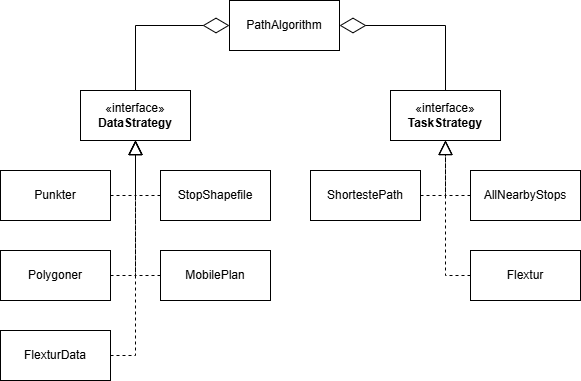

The diagram above was exported from draw.io. Its source (the exported page's mxGraphModel, read from the mxfile embedded in the PNG):
<mxGraphModel dx="2066" dy="1141" grid="1" gridSize="10" guides="1" tooltips="1" connect="1" arrows="1" fold="1" page="1" pageScale="1" pageWidth="827" pageHeight="1169" math="0" shadow="0">
  <root>
    <mxCell id="0" />
    <mxCell id="1" parent="0" />
    <mxCell id="jkTbnj56_Fqp3oOJEUvp-1" value="«interface»&lt;br&gt;&lt;b&gt;DataStrategy&lt;/b&gt;" style="html=1;whiteSpace=wrap;" vertex="1" parent="1">
      <mxGeometry x="210" y="360" width="110" height="50" as="geometry" />
    </mxCell>
    <mxCell id="jkTbnj56_Fqp3oOJEUvp-2" value="PathAlgorithm" style="html=1;whiteSpace=wrap;" vertex="1" parent="1">
      <mxGeometry x="359" y="270" width="110" height="50" as="geometry" />
    </mxCell>
    <mxCell id="jkTbnj56_Fqp3oOJEUvp-3" value="«interface»&lt;br&gt;&lt;b&gt;TaskStrategy&lt;/b&gt;" style="html=1;whiteSpace=wrap;" vertex="1" parent="1">
      <mxGeometry x="520" y="360" width="110" height="50" as="geometry" />
    </mxCell>
    <mxCell id="jkTbnj56_Fqp3oOJEUvp-4" value="Punkter" style="html=1;whiteSpace=wrap;" vertex="1" parent="1">
      <mxGeometry x="130" y="440" width="110" height="50" as="geometry" />
    </mxCell>
    <mxCell id="jkTbnj56_Fqp3oOJEUvp-5" value="Polygoner" style="html=1;whiteSpace=wrap;" vertex="1" parent="1">
      <mxGeometry x="130" y="520" width="110" height="50" as="geometry" />
    </mxCell>
    <mxCell id="jkTbnj56_Fqp3oOJEUvp-6" value="StopShapefile" style="html=1;whiteSpace=wrap;" vertex="1" parent="1">
      <mxGeometry x="290" y="440" width="110" height="50" as="geometry" />
    </mxCell>
    <mxCell id="jkTbnj56_Fqp3oOJEUvp-7" value="MobilePlan" style="html=1;whiteSpace=wrap;" vertex="1" parent="1">
      <mxGeometry x="290" y="520" width="110" height="50" as="geometry" />
    </mxCell>
    <mxCell id="jkTbnj56_Fqp3oOJEUvp-8" value="Flextur" style="html=1;whiteSpace=wrap;" vertex="1" parent="1">
      <mxGeometry x="600" y="520" width="110" height="50" as="geometry" />
    </mxCell>
    <mxCell id="jkTbnj56_Fqp3oOJEUvp-9" value="ShortestePath" style="html=1;whiteSpace=wrap;" vertex="1" parent="1">
      <mxGeometry x="440" y="440" width="110" height="50" as="geometry" />
    </mxCell>
    <mxCell id="jkTbnj56_Fqp3oOJEUvp-10" value="AllNearbyStops" style="html=1;whiteSpace=wrap;" vertex="1" parent="1">
      <mxGeometry x="600" y="440" width="110" height="50" as="geometry" />
    </mxCell>
    <mxCell id="jkTbnj56_Fqp3oOJEUvp-12" value="FlexturData" style="html=1;whiteSpace=wrap;" vertex="1" parent="1">
      <mxGeometry x="130" y="600" width="110" height="50" as="geometry" />
    </mxCell>
    <mxCell id="jkTbnj56_Fqp3oOJEUvp-13" value="" style="endArrow=diamondThin;endFill=0;endSize=24;html=1;rounded=0;entryX=0;entryY=0.5;entryDx=0;entryDy=0;exitX=0.5;exitY=0;exitDx=0;exitDy=0;" edge="1" parent="1" source="jkTbnj56_Fqp3oOJEUvp-1" target="jkTbnj56_Fqp3oOJEUvp-2">
      <mxGeometry width="160" relative="1" as="geometry">
        <mxPoint x="330" y="580" as="sourcePoint" />
        <mxPoint x="490" y="580" as="targetPoint" />
        <Array as="points">
          <mxPoint x="265" y="295" />
        </Array>
      </mxGeometry>
    </mxCell>
    <mxCell id="jkTbnj56_Fqp3oOJEUvp-14" value="" style="endArrow=diamondThin;endFill=0;endSize=24;html=1;rounded=0;entryX=1;entryY=0.5;entryDx=0;entryDy=0;exitX=0.5;exitY=0;exitDx=0;exitDy=0;" edge="1" parent="1" source="jkTbnj56_Fqp3oOJEUvp-3" target="jkTbnj56_Fqp3oOJEUvp-2">
      <mxGeometry width="160" relative="1" as="geometry">
        <mxPoint x="580" y="290" as="sourcePoint" />
        <mxPoint x="740" y="290" as="targetPoint" />
        <Array as="points">
          <mxPoint x="575" y="295" />
        </Array>
      </mxGeometry>
    </mxCell>
    <mxCell id="jkTbnj56_Fqp3oOJEUvp-16" value="" style="endArrow=block;dashed=1;endFill=0;endSize=12;html=1;rounded=0;entryX=0.5;entryY=1;entryDx=0;entryDy=0;exitX=1;exitY=0.5;exitDx=0;exitDy=0;" edge="1" parent="1" source="jkTbnj56_Fqp3oOJEUvp-4" target="jkTbnj56_Fqp3oOJEUvp-1">
      <mxGeometry width="160" relative="1" as="geometry">
        <mxPoint x="260" y="500" as="sourcePoint" />
        <mxPoint x="270" y="760" as="targetPoint" />
        <Array as="points">
          <mxPoint x="265" y="465" />
        </Array>
      </mxGeometry>
    </mxCell>
    <mxCell id="jkTbnj56_Fqp3oOJEUvp-17" value="" style="endArrow=block;dashed=1;endFill=0;endSize=12;html=1;rounded=0;entryX=0.5;entryY=1;entryDx=0;entryDy=0;exitX=1;exitY=0.5;exitDx=0;exitDy=0;" edge="1" parent="1" source="jkTbnj56_Fqp3oOJEUvp-5" target="jkTbnj56_Fqp3oOJEUvp-1">
      <mxGeometry width="160" relative="1" as="geometry">
        <mxPoint x="250" y="475" as="sourcePoint" />
        <mxPoint x="275" y="420" as="targetPoint" />
        <Array as="points">
          <mxPoint x="265" y="545" />
        </Array>
      </mxGeometry>
    </mxCell>
    <mxCell id="jkTbnj56_Fqp3oOJEUvp-18" value="" style="endArrow=block;dashed=1;endFill=0;endSize=12;html=1;rounded=0;entryX=0.5;entryY=1;entryDx=0;entryDy=0;exitX=1;exitY=0.5;exitDx=0;exitDy=0;" edge="1" parent="1" source="jkTbnj56_Fqp3oOJEUvp-12" target="jkTbnj56_Fqp3oOJEUvp-1">
      <mxGeometry width="160" relative="1" as="geometry">
        <mxPoint x="260" y="485" as="sourcePoint" />
        <mxPoint x="285" y="430" as="targetPoint" />
        <Array as="points">
          <mxPoint x="265" y="625" />
        </Array>
      </mxGeometry>
    </mxCell>
    <mxCell id="jkTbnj56_Fqp3oOJEUvp-19" value="" style="endArrow=block;dashed=1;endFill=0;endSize=12;html=1;rounded=0;entryX=0.5;entryY=1;entryDx=0;entryDy=0;exitX=0;exitY=0.5;exitDx=0;exitDy=0;" edge="1" parent="1" source="jkTbnj56_Fqp3oOJEUvp-7" target="jkTbnj56_Fqp3oOJEUvp-1">
      <mxGeometry width="160" relative="1" as="geometry">
        <mxPoint x="270" y="495" as="sourcePoint" />
        <mxPoint x="295" y="440" as="targetPoint" />
        <Array as="points">
          <mxPoint x="265" y="545" />
        </Array>
      </mxGeometry>
    </mxCell>
    <mxCell id="jkTbnj56_Fqp3oOJEUvp-20" value="" style="endArrow=block;dashed=1;endFill=0;endSize=12;html=1;rounded=0;exitX=0;exitY=0.5;exitDx=0;exitDy=0;entryX=0.5;entryY=1;entryDx=0;entryDy=0;" edge="1" parent="1" source="jkTbnj56_Fqp3oOJEUvp-6" target="jkTbnj56_Fqp3oOJEUvp-1">
      <mxGeometry width="160" relative="1" as="geometry">
        <mxPoint x="280" y="505" as="sourcePoint" />
        <mxPoint x="240" y="430" as="targetPoint" />
        <Array as="points">
          <mxPoint x="265" y="465" />
        </Array>
      </mxGeometry>
    </mxCell>
    <mxCell id="jkTbnj56_Fqp3oOJEUvp-21" value="" style="endArrow=block;dashed=1;endFill=0;endSize=12;html=1;rounded=0;entryX=0.5;entryY=1;entryDx=0;entryDy=0;exitX=1;exitY=0.5;exitDx=0;exitDy=0;" edge="1" parent="1" source="jkTbnj56_Fqp3oOJEUvp-9" target="jkTbnj56_Fqp3oOJEUvp-3">
      <mxGeometry width="160" relative="1" as="geometry">
        <mxPoint x="290" y="515" as="sourcePoint" />
        <mxPoint x="315" y="460" as="targetPoint" />
        <Array as="points">
          <mxPoint x="575" y="465" />
        </Array>
      </mxGeometry>
    </mxCell>
    <mxCell id="jkTbnj56_Fqp3oOJEUvp-22" value="" style="endArrow=block;dashed=1;endFill=0;endSize=12;html=1;rounded=0;entryX=0.5;entryY=1;entryDx=0;entryDy=0;exitX=0;exitY=0.5;exitDx=0;exitDy=0;" edge="1" parent="1" source="jkTbnj56_Fqp3oOJEUvp-10" target="jkTbnj56_Fqp3oOJEUvp-3">
      <mxGeometry width="160" relative="1" as="geometry">
        <mxPoint x="300" y="525" as="sourcePoint" />
        <mxPoint x="325" y="470" as="targetPoint" />
        <Array as="points">
          <mxPoint x="575" y="465" />
        </Array>
      </mxGeometry>
    </mxCell>
    <mxCell id="jkTbnj56_Fqp3oOJEUvp-23" value="" style="endArrow=block;dashed=1;endFill=0;endSize=12;html=1;rounded=0;exitX=0;exitY=0.5;exitDx=0;exitDy=0;entryX=0.5;entryY=1;entryDx=0;entryDy=0;" edge="1" parent="1" source="jkTbnj56_Fqp3oOJEUvp-8" target="jkTbnj56_Fqp3oOJEUvp-3">
      <mxGeometry width="160" relative="1" as="geometry">
        <mxPoint x="310" y="535" as="sourcePoint" />
        <mxPoint x="580" y="420" as="targetPoint" />
        <Array as="points">
          <mxPoint x="575" y="545" />
        </Array>
      </mxGeometry>
    </mxCell>
  </root>
</mxGraphModel>